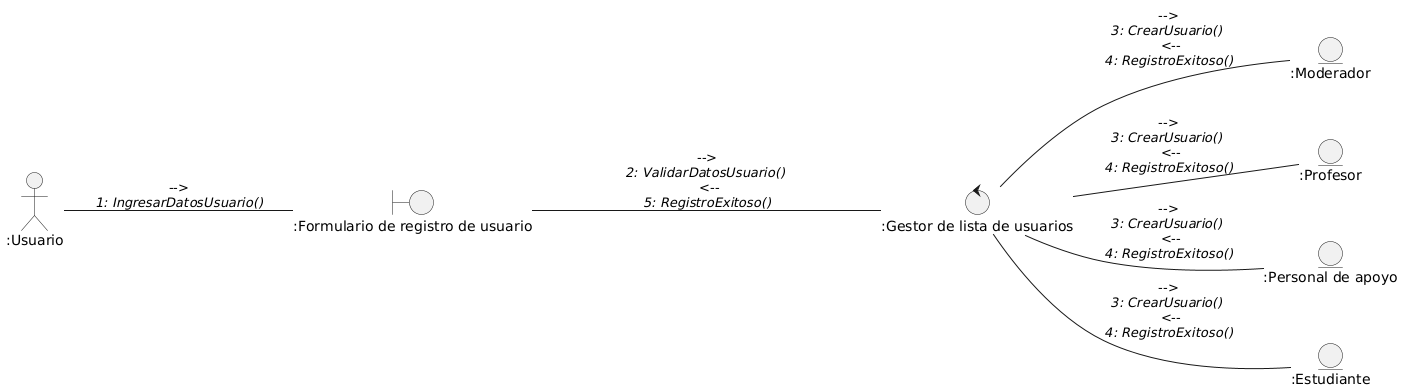

The diagram above was rendered by PlantUML. Its source (embedded in the PNG):
@startuml
left to right direction

Actor ":Usuario" as u

control ":Gestor de lista de usuarios" as gestor
boundary ":Formulario de registro de usuario" as reg
entity ":Moderador" as mod
entity ":Profesor" as p
entity ":Personal de apoyo" as pa
entity ":Estudiante" as e

u-- reg: -->\n//1: IngresarDatosUsuario()//
reg ---- gestor : -->\n//2: ValidarDatosUsuario()// \n <--\n//5: RegistroExitoso()//
gestor -- mod : -->\n//3: CrearUsuario()// \n <--\n//4: RegistroExitoso()//
gestor -- p : -->\n//3: CrearUsuario()// \n <--\n//4: RegistroExitoso()//
gestor -- pa : -->\n//3: CrearUsuario()// \n <--\n//4: RegistroExitoso()//
gestor -- e : -->\n//3: CrearUsuario()// \n <--\n//4: RegistroExitoso()//
@enduml